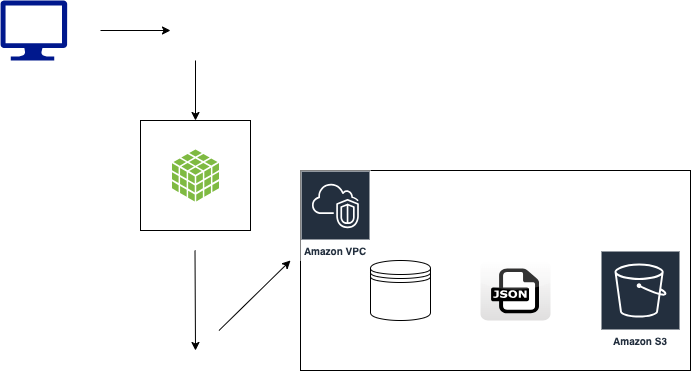

The diagram above was exported from draw.io. Its source (the exported page's mxGraphModel, read from the mxfile embedded in the PNG):
<mxGraphModel dx="1188" dy="760" grid="1" gridSize="10" guides="1" tooltips="1" connect="1" arrows="1" fold="1" page="1" pageScale="1" pageWidth="850" pageHeight="1100" math="0" shadow="0">
  <root>
    <mxCell id="0" />
    <mxCell id="1" parent="0" />
    <mxCell id="xiJ1HdIeP62gR6Wubvvs-1" value="" style="sketch=0;aspect=fixed;pointerEvents=1;shadow=0;dashed=0;html=1;strokeColor=none;labelPosition=center;verticalLabelPosition=bottom;verticalAlign=top;align=center;fillColor=#00188D;shape=mxgraph.azure.computer" vertex="1" parent="1">
      <mxGeometry x="110" y="110" width="66.67" height="60" as="geometry" />
    </mxCell>
    <mxCell id="xiJ1HdIeP62gR6Wubvvs-2" value="" style="whiteSpace=wrap;html=1;aspect=fixed;" vertex="1" parent="1">
      <mxGeometry x="250" y="230" width="110" height="110" as="geometry" />
    </mxCell>
    <mxCell id="xiJ1HdIeP62gR6Wubvvs-3" value="" style="endArrow=classic;html=1;rounded=0;" edge="1" parent="1">
      <mxGeometry width="50" height="50" relative="1" as="geometry">
        <mxPoint x="210" y="140" as="sourcePoint" />
        <mxPoint x="280" y="140" as="targetPoint" />
      </mxGeometry>
    </mxCell>
    <mxCell id="xiJ1HdIeP62gR6Wubvvs-4" value="" style="endArrow=classic;html=1;rounded=0;entryX=0.5;entryY=0;entryDx=0;entryDy=0;" edge="1" parent="1" target="xiJ1HdIeP62gR6Wubvvs-2">
      <mxGeometry width="50" height="50" relative="1" as="geometry">
        <mxPoint x="305" y="170" as="sourcePoint" />
        <mxPoint x="360" y="170" as="targetPoint" />
      </mxGeometry>
    </mxCell>
    <mxCell id="xiJ1HdIeP62gR6Wubvvs-5" value="" style="sketch=0;shadow=0;dashed=0;html=1;strokeColor=none;labelPosition=center;verticalLabelPosition=bottom;verticalAlign=top;outlineConnect=0;align=center;shape=mxgraph.office.databases.database_cube;fillColor=#7FBA42;" vertex="1" parent="1">
      <mxGeometry x="281.5" y="259" width="47" height="52" as="geometry" />
    </mxCell>
    <mxCell id="xiJ1HdIeP62gR6Wubvvs-6" value="" style="endArrow=classic;html=1;rounded=0;" edge="1" parent="1">
      <mxGeometry width="50" height="50" relative="1" as="geometry">
        <mxPoint x="304.5" y="360" as="sourcePoint" />
        <mxPoint x="305" y="460" as="targetPoint" />
      </mxGeometry>
    </mxCell>
    <mxCell id="xiJ1HdIeP62gR6Wubvvs-7" value="" style="endArrow=classic;html=1;rounded=0;" edge="1" parent="1">
      <mxGeometry width="50" height="50" relative="1" as="geometry">
        <mxPoint x="328.5" y="440" as="sourcePoint" />
        <mxPoint x="400" y="370" as="targetPoint" />
      </mxGeometry>
    </mxCell>
    <mxCell id="xiJ1HdIeP62gR6Wubvvs-9" value="" style="rounded=0;whiteSpace=wrap;html=1;" vertex="1" parent="1">
      <mxGeometry x="410" y="280" width="390" height="200" as="geometry" />
    </mxCell>
    <mxCell id="xiJ1HdIeP62gR6Wubvvs-10" value="Amazon VPC" style="sketch=0;outlineConnect=0;fontColor=#232F3E;gradientColor=none;strokeColor=#ffffff;fillColor=#232F3E;dashed=0;verticalLabelPosition=middle;verticalAlign=bottom;align=center;html=1;whiteSpace=wrap;fontSize=10;fontStyle=1;spacing=3;shape=mxgraph.aws4.productIcon;prIcon=mxgraph.aws4.vpc;" vertex="1" parent="1">
      <mxGeometry x="410" y="280" width="70" height="90" as="geometry" />
    </mxCell>
    <mxCell id="xiJ1HdIeP62gR6Wubvvs-11" value="Amazon S3" style="sketch=0;outlineConnect=0;fontColor=#232F3E;gradientColor=none;strokeColor=#ffffff;fillColor=#232F3E;dashed=0;verticalLabelPosition=middle;verticalAlign=bottom;align=center;html=1;whiteSpace=wrap;fontSize=10;fontStyle=1;spacing=3;shape=mxgraph.aws4.productIcon;prIcon=mxgraph.aws4.s3;" vertex="1" parent="1">
      <mxGeometry x="710" y="360" width="80" height="100" as="geometry" />
    </mxCell>
    <mxCell id="xiJ1HdIeP62gR6Wubvvs-12" value="" style="dashed=0;outlineConnect=0;html=1;align=center;labelPosition=center;verticalLabelPosition=bottom;verticalAlign=top;shape=mxgraph.webicons.json;gradientColor=#DFDEDE" vertex="1" parent="1">
      <mxGeometry x="590" y="370" width="70" height="60" as="geometry" />
    </mxCell>
    <mxCell id="xiJ1HdIeP62gR6Wubvvs-13" value="" style="shape=datastore;whiteSpace=wrap;html=1;" vertex="1" parent="1">
      <mxGeometry x="480" y="370" width="60" height="60" as="geometry" />
    </mxCell>
  </root>
</mxGraphModel>